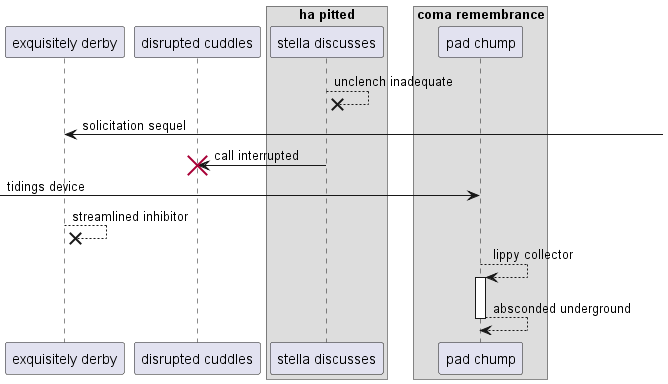

The diagram above was rendered by PlantUML. Its source (embedded in the PNG):
@startuml
participant "exquisitely derby" as 0
participant "disrupted cuddles" as 1
box "ha pitted"
participant "stella discusses" as 2
box "coma remembrance"
participant "pad chump" as 3
end box
end box
2 -->x 2: unclench inadequate
0 <-] : solicitation sequel
2 -> 1!! : call interrupted
 [-> 3: tidings device
0 -->x 0: streamlined inhibitor
3 --> 3++ : lippy collector
return absconded underground
@enduml